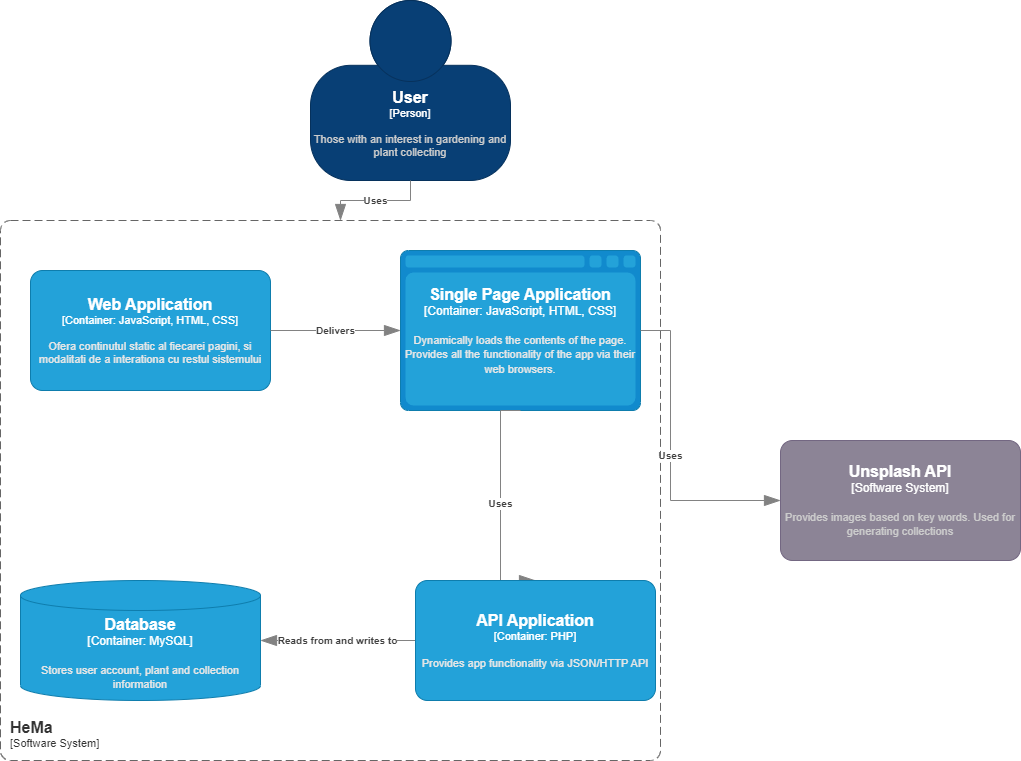

The diagram above was exported from draw.io. Its source (the exported page's mxGraphModel, read from the mxfile embedded in the PNG):
<mxGraphModel dx="1393" dy="766" grid="1" gridSize="10" guides="1" tooltips="1" connect="1" arrows="1" fold="1" page="1" pageScale="1" pageWidth="850" pageHeight="1100" math="0" shadow="0">
  <root>
    <mxCell id="0" />
    <mxCell id="1" parent="0" />
    <object placeholders="1" c4Name="Web Application" c4Type="Container" c4Technology="JavaScript, HTML, CSS" c4Description="Ofera continutul static al fiecarei pagini, si modalitati de a interationa cu restul sistemului" label="&lt;font style=&quot;font-size: 16px&quot;&gt;&lt;b&gt;%c4Name%&lt;/b&gt;&lt;/font&gt;&lt;div&gt;[%c4Type%: %c4Technology%]&lt;/div&gt;&lt;br&gt;&lt;div&gt;&lt;font style=&quot;font-size: 11px&quot;&gt;&lt;font color=&quot;#E6E6E6&quot;&gt;%c4Description%&lt;/font&gt;&lt;/div&gt;" id="4SuCyYldDIm3YbVLCKlt-7">
      <mxCell style="rounded=1;whiteSpace=wrap;html=1;fontSize=11;labelBackgroundColor=none;fillColor=#23A2D9;fontColor=#ffffff;align=center;arcSize=10;strokeColor=#0E7DAD;metaEdit=1;resizable=0;points=[[0.25,0,0],[0.5,0,0],[0.75,0,0],[1,0.25,0],[1,0.5,0],[1,0.75,0],[0.75,1,0],[0.5,1,0],[0.25,1,0],[0,0.75,0],[0,0.5,0],[0,0.25,0]];" parent="1" vertex="1">
        <mxGeometry x="40" y="280" width="240" height="120" as="geometry" />
      </mxCell>
    </object>
    <object placeholders="1" c4Type="Single Page Application" c4Container="Container" c4Technology="JavaScript, HTML, CSS" c4Description="Dynamically loads the contents of the page. Provides all the functionality of the app via their web browsers." label="&lt;font style=&quot;font-size: 16px&quot;&gt;&lt;b&gt;%c4Type%&lt;/b&gt;&lt;/font&gt;&lt;div&gt;[%c4Container%:&amp;nbsp;%c4Technology%]&lt;/div&gt;&lt;br&gt;&lt;div&gt;&lt;font style=&quot;font-size: 11px&quot;&gt;&lt;font color=&quot;#E6E6E6&quot;&gt;%c4Description%&lt;/font&gt;&lt;/div&gt;" id="4SuCyYldDIm3YbVLCKlt-8">
      <mxCell style="shape=mxgraph.c4.webBrowserContainer2;whiteSpace=wrap;html=1;boundedLbl=1;rounded=0;labelBackgroundColor=none;strokeColor=#118ACD;fillColor=#23A2D9;strokeColor=#118ACD;strokeColor2=#0E7DAD;fontSize=12;fontColor=#ffffff;align=center;metaEdit=1;points=[[0.5,0,0],[1,0.25,0],[1,0.5,0],[1,0.75,0],[0.5,1,0],[0,0.75,0],[0,0.5,0],[0,0.25,0]];resizable=0;" parent="1" vertex="1">
        <mxGeometry x="410" y="260" width="240" height="160" as="geometry" />
      </mxCell>
    </object>
    <object placeholders="1" c4Type="Relationship" c4Description="Delivers" label="&lt;div style=&quot;text-align: left&quot;&gt;&lt;div style=&quot;text-align: center&quot;&gt;&lt;b&gt;%c4Description%&lt;/b&gt;&lt;/div&gt;" id="4SuCyYldDIm3YbVLCKlt-10">
      <mxCell style="endArrow=blockThin;html=1;fontSize=10;fontColor=#404040;strokeWidth=1;endFill=1;strokeColor=#828282;elbow=vertical;metaEdit=1;endSize=14;startSize=14;jumpStyle=arc;jumpSize=16;rounded=0;edgeStyle=orthogonalEdgeStyle;exitX=1;exitY=0.5;exitDx=0;exitDy=0;exitPerimeter=0;entryX=0;entryY=0.5;entryDx=0;entryDy=0;entryPerimeter=0;" parent="1" source="4SuCyYldDIm3YbVLCKlt-7" target="4SuCyYldDIm3YbVLCKlt-8" edge="1">
        <mxGeometry width="240" relative="1" as="geometry">
          <mxPoint x="310" y="680" as="sourcePoint" />
          <mxPoint x="550" y="680" as="targetPoint" />
        </mxGeometry>
      </mxCell>
    </object>
    <object placeholders="1" c4Type="Relationship" c4Description="Uses" label="&lt;div style=&quot;text-align: left&quot;&gt;&lt;div style=&quot;text-align: center&quot;&gt;&lt;b&gt;%c4Description%&lt;/b&gt;&lt;/div&gt;" id="4SuCyYldDIm3YbVLCKlt-12">
      <mxCell style="endArrow=blockThin;html=1;fontSize=10;fontColor=#404040;strokeWidth=1;endFill=1;strokeColor=#828282;elbow=vertical;metaEdit=1;endSize=14;startSize=14;jumpStyle=arc;jumpSize=16;rounded=0;edgeStyle=orthogonalEdgeStyle;exitX=0.5;exitY=1;exitDx=0;exitDy=0;exitPerimeter=0;entryX=0.5;entryY=0;entryDx=0;entryDy=0;entryPerimeter=0;" parent="1" source="4SuCyYldDIm3YbVLCKlt-8" edge="1" target="GdzlSb1R4w5k8XAihi6j-1">
        <mxGeometry width="240" relative="1" as="geometry">
          <mxPoint x="310" y="680" as="sourcePoint" />
          <mxPoint x="450" y="450" as="targetPoint" />
          <Array as="points">
            <mxPoint x="510" y="590" />
          </Array>
        </mxGeometry>
      </mxCell>
    </object>
    <object placeholders="1" c4Type="Database" c4Container="Container" c4Technology="MySQL" c4Description="Stores user account, plant and collection information" label="&lt;font style=&quot;font-size: 16px&quot;&gt;&lt;b&gt;%c4Type%&lt;/b&gt;&lt;/font&gt;&lt;div&gt;[%c4Container%:&amp;nbsp;%c4Technology%]&lt;/div&gt;&lt;br&gt;&lt;div&gt;&lt;font style=&quot;font-size: 11px&quot;&gt;&lt;font color=&quot;#E6E6E6&quot;&gt;%c4Description%&lt;/font&gt;&lt;/div&gt;" id="4SuCyYldDIm3YbVLCKlt-13">
      <mxCell style="shape=cylinder3;size=15;whiteSpace=wrap;html=1;boundedLbl=1;rounded=0;labelBackgroundColor=none;fillColor=#23A2D9;fontSize=12;fontColor=#ffffff;align=center;strokeColor=#0E7DAD;metaEdit=1;points=[[0.5,0,0],[1,0.25,0],[1,0.5,0],[1,0.75,0],[0.5,1,0],[0,0.75,0],[0,0.5,0],[0,0.25,0]];resizable=0;" parent="1" vertex="1">
        <mxGeometry x="30" y="590" width="240" height="120" as="geometry" />
      </mxCell>
    </object>
    <object placeholders="1" c4Type="Relationship" c4Description="Reads from and writes to" label="&lt;div style=&quot;text-align: left&quot;&gt;&lt;div style=&quot;text-align: center&quot;&gt;&lt;b&gt;%c4Description%&lt;/b&gt;&lt;/div&gt;" id="4SuCyYldDIm3YbVLCKlt-14">
      <mxCell style="endArrow=blockThin;html=1;fontSize=10;fontColor=#404040;strokeWidth=1;endFill=1;strokeColor=#828282;elbow=vertical;metaEdit=1;endSize=14;startSize=14;jumpStyle=arc;jumpSize=16;rounded=0;edgeStyle=orthogonalEdgeStyle;entryX=1;entryY=0.5;entryDx=0;entryDy=0;entryPerimeter=0;exitX=0;exitY=0.5;exitDx=0;exitDy=0;exitPerimeter=0;" parent="1" target="4SuCyYldDIm3YbVLCKlt-13" edge="1" source="GdzlSb1R4w5k8XAihi6j-1">
        <mxGeometry width="240" relative="1" as="geometry">
          <mxPoint x="410" y="990" as="sourcePoint" />
          <mxPoint x="565" y="780" as="targetPoint" />
          <Array as="points">
            <mxPoint x="280" y="650" />
          </Array>
        </mxGeometry>
      </mxCell>
    </object>
    <object placeholders="1" c4Name="API Application" c4Type="Container" c4Technology="PHP" c4Description="Provides app functionality via JSON/HTTP API" label="&lt;font style=&quot;font-size: 16px&quot;&gt;&lt;b&gt;%c4Name%&lt;/b&gt;&lt;/font&gt;&lt;div&gt;[%c4Type%: %c4Technology%]&lt;/div&gt;&lt;br&gt;&lt;div&gt;&lt;font style=&quot;font-size: 11px&quot;&gt;&lt;font color=&quot;#E6E6E6&quot;&gt;%c4Description%&lt;/font&gt;&lt;/div&gt;" id="GdzlSb1R4w5k8XAihi6j-1">
      <mxCell style="rounded=1;whiteSpace=wrap;html=1;fontSize=11;labelBackgroundColor=none;fillColor=#23A2D9;fontColor=#ffffff;align=center;arcSize=10;strokeColor=#0E7DAD;metaEdit=1;resizable=0;points=[[0.25,0,0],[0.5,0,0],[0.75,0,0],[1,0.25,0],[1,0.5,0],[1,0.75,0],[0.75,1,0],[0.5,1,0],[0.25,1,0],[0,0.75,0],[0,0.5,0],[0,0.25,0]];" vertex="1" parent="1">
        <mxGeometry x="425" y="590" width="240" height="120" as="geometry" />
      </mxCell>
    </object>
    <object placeholders="1" c4Type="Relationship" c4Description="Uses" label="&lt;div style=&quot;text-align: left&quot;&gt;&lt;div style=&quot;text-align: center&quot;&gt;&lt;b&gt;%c4Description%&lt;/b&gt;&lt;/div&gt;" id="GdzlSb1R4w5k8XAihi6j-2">
      <mxCell style="endArrow=blockThin;html=1;fontSize=10;fontColor=#404040;strokeWidth=1;endFill=1;strokeColor=#828282;elbow=vertical;metaEdit=1;endSize=14;startSize=14;jumpStyle=arc;jumpSize=16;rounded=0;edgeStyle=orthogonalEdgeStyle;exitX=1;exitY=0.5;exitDx=0;exitDy=0;exitPerimeter=0;entryX=0;entryY=0.5;entryDx=0;entryDy=0;entryPerimeter=0;" edge="1" parent="1" source="4SuCyYldDIm3YbVLCKlt-8" target="GdzlSb1R4w5k8XAihi6j-3">
        <mxGeometry width="240" relative="1" as="geometry">
          <mxPoint x="520" y="430" as="sourcePoint" />
          <mxPoint x="730" y="560" as="targetPoint" />
          <Array as="points">
            <mxPoint x="680" y="340" />
            <mxPoint x="680" y="510" />
            <mxPoint x="790" y="510" />
          </Array>
        </mxGeometry>
      </mxCell>
    </object>
    <object placeholders="1" c4Name="Unsplash API" c4Type="Software System" c4Description="Provides images based on key words. Used for generating collections" label="&lt;font style=&quot;font-size: 16px&quot;&gt;&lt;b&gt;%c4Name%&lt;/b&gt;&lt;/font&gt;&lt;div&gt;[%c4Type%]&lt;/div&gt;&lt;br&gt;&lt;div&gt;&lt;font style=&quot;font-size: 11px&quot;&gt;&lt;font color=&quot;#cccccc&quot;&gt;%c4Description%&lt;/font&gt;&lt;/div&gt;" id="GdzlSb1R4w5k8XAihi6j-3">
      <mxCell style="rounded=1;whiteSpace=wrap;html=1;labelBackgroundColor=none;fillColor=#8C8496;fontColor=#ffffff;align=center;arcSize=10;strokeColor=#736782;metaEdit=1;resizable=0;points=[[0.25,0,0],[0.5,0,0],[0.75,0,0],[1,0.25,0],[1,0.5,0],[1,0.75,0],[0.75,1,0],[0.5,1,0],[0.25,1,0],[0,0.75,0],[0,0.5,0],[0,0.25,0]];" vertex="1" parent="1">
        <mxGeometry x="790" y="450" width="240" height="120" as="geometry" />
      </mxCell>
    </object>
    <object placeholders="1" c4Name="User" c4Type="Person" c4Description="Those with an interest in gardening and plant collecting" label="&lt;font style=&quot;font-size: 16px&quot;&gt;&lt;b&gt;%c4Name%&lt;/b&gt;&lt;/font&gt;&lt;div&gt;[%c4Type%]&lt;/div&gt;&lt;br&gt;&lt;div&gt;&lt;font style=&quot;font-size: 11px&quot;&gt;&lt;font color=&quot;#cccccc&quot;&gt;%c4Description%&lt;/font&gt;&lt;/div&gt;" id="GdzlSb1R4w5k8XAihi6j-13">
      <mxCell style="html=1;fontSize=11;dashed=0;whiteSpace=wrap;fillColor=#083F75;strokeColor=#06315C;fontColor=#ffffff;shape=mxgraph.c4.person2;align=center;metaEdit=1;points=[[0.5,0,0],[1,0.5,0],[1,0.75,0],[0.75,1,0],[0.5,1,0],[0.25,1,0],[0,0.75,0],[0,0.5,0]];resizable=0;" vertex="1" parent="1">
        <mxGeometry x="320" y="10" width="200" height="180" as="geometry" />
      </mxCell>
    </object>
    <object placeholders="1" c4Type="Relationship" c4Description="Uses" label="&lt;div style=&quot;text-align: left&quot;&gt;&lt;div style=&quot;text-align: center&quot;&gt;&lt;b&gt;%c4Description%&lt;/b&gt;&lt;/div&gt;" id="GdzlSb1R4w5k8XAihi6j-14">
      <mxCell style="endArrow=blockThin;html=1;fontSize=10;fontColor=#404040;strokeWidth=1;endFill=1;strokeColor=#828282;elbow=vertical;metaEdit=1;endSize=14;startSize=14;jumpStyle=arc;jumpSize=16;rounded=0;edgeStyle=orthogonalEdgeStyle;exitX=0.5;exitY=1;exitDx=0;exitDy=0;exitPerimeter=0;" edge="1" parent="1" source="GdzlSb1R4w5k8XAihi6j-13">
        <mxGeometry width="240" relative="1" as="geometry">
          <mxPoint x="640" y="350" as="sourcePoint" />
          <mxPoint x="350" y="230" as="targetPoint" />
          <Array as="points">
            <mxPoint x="420" y="210" />
            <mxPoint x="350" y="210" />
          </Array>
        </mxGeometry>
      </mxCell>
    </object>
    <object placeholders="1" c4Name="HeMa" c4Type="SystemScopeBoundary" c4Application="Software System" label="&lt;font style=&quot;font-size: 16px&quot;&gt;&lt;b&gt;&lt;div style=&quot;text-align: left&quot;&gt;%c4Name%&lt;/div&gt;&lt;/b&gt;&lt;/font&gt;&lt;div style=&quot;text-align: left&quot;&gt;[%c4Application%]&lt;/div&gt;" id="GdzlSb1R4w5k8XAihi6j-18">
      <mxCell style="rounded=1;fontSize=11;whiteSpace=wrap;html=1;dashed=1;arcSize=20;fillColor=none;strokeColor=#666666;fontColor=#333333;labelBackgroundColor=none;align=left;verticalAlign=bottom;labelBorderColor=none;spacingTop=0;spacing=10;dashPattern=8 4;metaEdit=1;rotatable=0;perimeter=rectanglePerimeter;noLabel=0;labelPadding=0;allowArrows=0;connectable=0;expand=0;recursiveResize=0;editable=1;pointerEvents=0;absoluteArcSize=1;points=[[0.25,0,0],[0.5,0,0],[0.75,0,0],[1,0.25,0],[1,0.5,0],[1,0.75,0],[0.75,1,0],[0.5,1,0],[0.25,1,0],[0,0.75,0],[0,0.5,0],[0,0.25,0]];" vertex="1" parent="1">
        <mxGeometry x="10" y="230" width="660" height="540" as="geometry" />
      </mxCell>
    </object>
  </root>
</mxGraphModel>